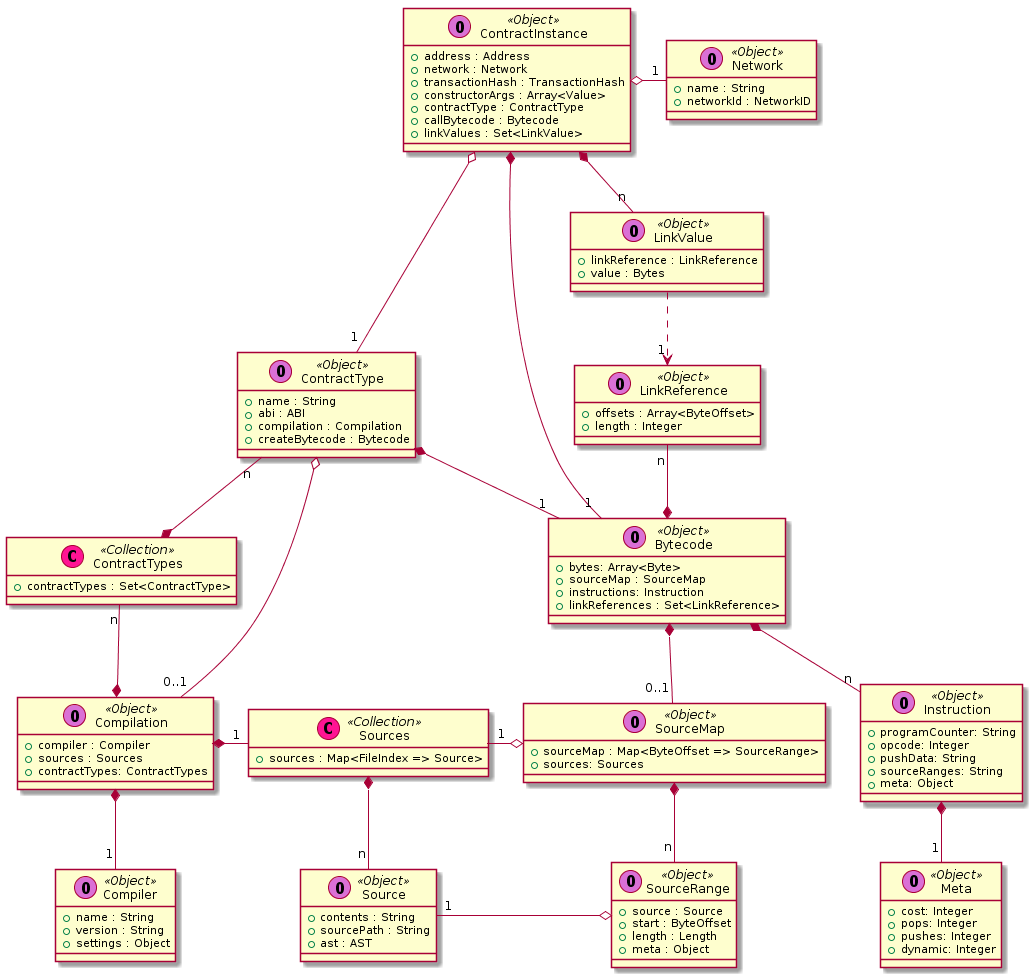

The diagram above was rendered by PlantUML. Its source (embedded in the PNG):
@startuml

 class ContractInstance << (O,orchid) Object >> {
  + address : Address
  + network : Network
  + transactionHash : TransactionHash
  + constructorArgs : Array<Value>
  + contractType : ContractType
  + callBytecode : Bytecode
  + linkValues : Set<LinkValue>
 }

 class ContractType << (O,orchid) Object >> {
  + name : String
  + abi : ABI
  + compilation : Compilation
  + createBytecode : Bytecode
 }

 class ContractTypes << (C,deeppink) Collection >> {
  + contractTypes : Set<ContractType>
 }

 class Source << (O,orchid) Object >> {
  + contents : String
  + sourcePath : String
  + ast : AST
 }

 class Sources << (C,deeppink) Collection >> {
  + sources : Map<FileIndex => Source>
 }

 class Network << (O,orchid) Object >> {
  + name : String
  + networkId : NetworkID
 }

 class Compilation << (O,orchid) Object >> {
  + compiler : Compiler
  + sources : Sources
  + contractTypes: ContractTypes
 }

 class Compiler << (O,orchid) Object >> {
  + name : String
  + version : String
  + settings : Object
 }

 class Bytecode << (O,orchid) Object >> {
  + bytes: Array<Byte>
  + sourceMap : SourceMap
  + instructions: Instruction
  + linkReferences : Set<LinkReference>
 }

 class Instruction << (O,orchid) Object >> {
  + programCounter: String
  + opcode: Integer
  + pushData: String
  + sourceRanges: String
  + meta: Object
 }

class Meta << (O,orchid) Object >> {
  + cost: Integer
  + pops: Integer
  + pushes: Integer
  + dynamic: Integer
 }

 class SourceMap << (O,orchid) Object >> {
  + sourceMap : Map<ByteOffset => SourceRange>
  + sources: Sources
 }

 class SourceRange << (O,orchid) Object >> {
  + source : Source
  + start : ByteOffset
  + length : Length
  + meta : Object
 }

 class LinkValue << (O,orchid) Object >> {
  + linkReference : LinkReference
  + value : Bytes
 }

 class LinkReference << (O,orchid) Object >> {
  + offsets : Array<ByteOffset>
  + length : Integer
 }


 ContractInstance o-- "1" ContractType
 ContractInstance *-- "1" Bytecode
 ContractInstance *-- "n" LinkValue
 ContractInstance o-right- "1" Network

 ContractType "n" --* ContractTypes
 ContractType *-- "1" Bytecode
 ContractType o-- "0..1" Compilation

 ContractTypes "n" --* Compilation

 Compilation *-down- "1" Compiler
 Compilation *-right- "1" Sources

 Sources *-- "n" Source

 Bytecode *-- "0..1" SourceMap
 Bytecode *-- "n" Instruction
 Instruction *-- "1" Meta

 SourceMap o-left- "1" Sources
 SourceMap *-- "n" SourceRange
 SourceRange o-left- "1" Source

 LinkReference "n" --* Bytecode

 LinkValue ..> "1" LinkReference

@enduml